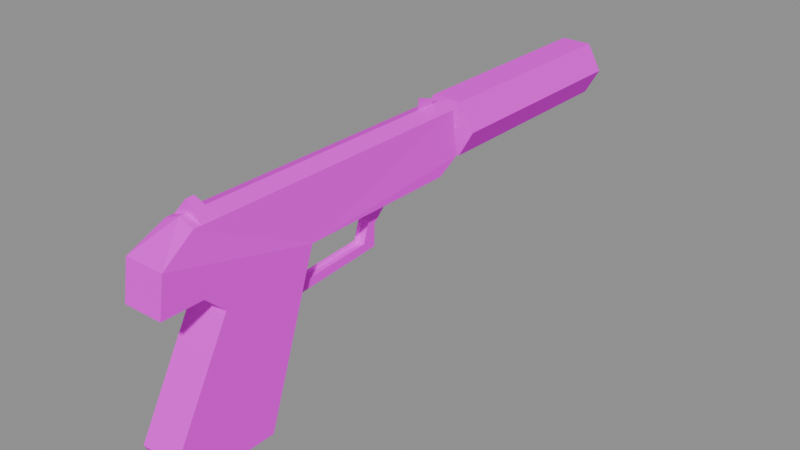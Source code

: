 # Source: recovered_gun_hkp9s.blend  (saved by Blender 4.5.92; exported with 4.5.12 LTS)
import bpy
from mathutils import Matrix  # noqa: F401  (used for matrix-valued properties, if any)

bpy.ops.wm.read_factory_settings(use_empty=True)
scene = bpy.context.scene
scene.name = 'Scene'

# ---- images (referenced by path relative to the original .blend; pixels are not part of the script)
import os
ASSET_DIR = os.environ.get("B2B_ASSET_DIR", "")  # directory of the original .blend (textures are referenced by path, not embedded)
HERE = os.path.dirname(os.path.abspath(__file__))  # packed textures are extracted next to this script under _unpacked/

def load_image(name, relpath, width, height, colorspace="sRGB"):
    """Load a texture the original file referenced (path relative to the .blend, or extracted next to this script)."""
    p = next((c for c in (os.path.join(HERE, relpath), os.path.join(ASSET_DIR, relpath)) if relpath and os.path.exists(c)), "")
    if p:
        img = bpy.data.images.load(p, check_existing=True)
        img.name = name
    else:  # same state as the original file: an image datablock whose file is absent (Cycles renders it pink)
        img = bpy.data.images.new(name, width, height)
        img.source = "FILE"
        img.filepath = "//" + (relpath or name)
    img.colorspace_settings.name = colorspace
    return img
img_b4265223f0_p9s_tif_png = load_image('b4265223f0_p9s.tif.png', 'textures/recovered_weapons/b4265223f0_p9s.tif.png', 1024, 1024, 'sRGB')

# ---- materials (node trees are filled in below, after node groups)
mat_p9s_tif = bpy.data.materials.new('p9s.tif')

# ---- material node trees
mat_p9s_tif.use_nodes = True; mat_p9s_tif.node_tree.nodes.clear()
_N = mat_p9s_tif.node_tree.nodes; _L = mat_p9s_tif.node_tree.links
n0 = _N.new('ShaderNodeBsdfPrincipled'); n0.name = 'Principled BSDF'; n0.location = (-200, 100)
n0.inputs[2].default_value = 0.9
n0.inputs[13].default_value = 0.1
n1 = _N.new('ShaderNodeOutputMaterial'); n1.name = 'Material Output'; n1.location = (200, 100)
n2 = _N.new('ShaderNodeTexImage'); n2.name = 'Image Texture'; n2.location = (0, 0)
n2.image = img_b4265223f0_p9s_tif_png
_L.new(n0.outputs[0], n1.inputs[0])
_L.new(n2.outputs[0], n0.inputs[0])
n1.is_active_output = True

# ---- meshes
me_gun_b4265223f024 = bpy.data.meshes.new('Gun_b4265223f024')
me_gun_b4265223f024.from_pydata([(0.004279, 0.05091, 0.01428), (0.004279, 0.03386, -0.01664), (-0.004268, 0.03386, -0.01664), (0.004279, 0.05091, 0.01428), (-0.004268, 0.03386, -0.01664), (-0.004268, 0.05091, 0.01428), (0.004279, -0.03926, -0.02158), (-0.004268, -0.03926, -0.02158), (-0.004268, 0.03386, -0.01664), (0.004279, -0.03926, -0.02158), (-0.004268, 0.03386, -0.01664), (0.004279, 0.03386, -0.01664), (-0.004268, -0.02608, -0.01767), (-0.004268, 0.03224, -0.01395), (-0.004268, 0.04258, -0.01974), (-0.004268, -0.02608, -0.01767), (-0.004268, 0.04258, -0.01974), (-0.004268, -0.04057, -0.02536), (-0.004268, 0.03224, -0.01395), (-0.004268, 0.04299, -0.00278), (-0.004268, 0.04258, -0.01974), (-0.004268, 0.03224, -0.01395), (-0.004268, 0.04109, 0.01428), (-0.004268, 0.04299, -0.00278), (-0.004268, 0.04109, 0.01428), (-0.004268, 0.06134, 0.01428), (-0.004268, 0.04299, -0.00278), (-0.004268, -0.03349, -0.004875), (-0.004268, -0.02608, -0.01767), (-0.004268, -0.04057, -0.02536), (0.004279, 0.04299, -0.00278), (0.004279, 0.06134, 0.01428), (0.004279, 0.04109, 0.01428), (0.004279, 0.04299, -0.00278), (0.004279, 0.04109, 0.01428), (0.004279, 0.03224, -0.01395), (0.004279, 0.04258, -0.01974), (0.004279, 0.04299, -0.00278), (0.004279, 0.03224, -0.01395), (0.004279, -0.04057, -0.02536), (0.004279, 0.04258, -0.01974), (0.004279, 0.03224, -0.01395), (0.004279, -0.04057, -0.02536), (0.004279, 0.03224, -0.01395), (0.004279, -0.02608, -0.01767), (0.004279, -0.04057, -0.02536), (0.004279, -0.02608, -0.01767), (0.004279, -0.03349, -0.004875), (0.0002461, 0.1082, 0.06092), (0.0002461, 0.0937, 0.0699), (0.0002461, 0.09232, 0.06092), (0.0002461, 0.1082, 0.06092), (0.0002461, 0.1075, 0.06541), (0.0002461, 0.0937, 0.0699), (0.0002461, 0.126, 0.04858), (0.0002461, 0.1162, 0.04858), (0.0002461, 0.1162, 0.0329), (0.0002461, 0.126, 0.04858), (0.0002461, 0.1162, 0.0329), (0.0002461, 0.126, 0.0329), (-0.007593, 0.1162, 0.04074), (0.008089, 0.1162, 0.04074), (0.008089, 0.126, 0.04074), (-0.007593, 0.1162, 0.04074), (0.008089, 0.126, 0.04074), (-0.007593, 0.126, 0.04074), (0.01515, -0.06809, -0.1049), (0.01515, -0.144, -0.08321), (0.01515, -0.1333, -0.1053), (0.01515, -0.02686, 0.01428), (0.01515, -0.1132, 0.01428), (0.01515, -0.09803, 0.0001143), (0.01515, -0.02686, 0.01428), (0.01515, -0.09803, 0.0001143), (0.01515, -0.144, -0.08321), (0.01515, -0.02686, 0.01428), (0.01515, -0.144, -0.08321), (0.01515, -0.06809, -0.1049), (0.01515, -0.06809, -0.1049), (0.01515, -0.1333, -0.1053), (-0.01513, -0.1333, -0.1053), (0.01515, -0.06809, -0.1049), (-0.01513, -0.1333, -0.1053), (-0.01513, -0.06809, -0.1049), (0.01515, -0.1333, -0.1053), (0.01515, -0.144, -0.08321), (-0.01513, -0.144, -0.08321), (0.01515, -0.1333, -0.1053), (-0.01513, -0.144, -0.08321), (-0.01513, -0.1333, -0.1053), (0.01515, -0.09803, 0.0001143), (0.01515, -0.1132, 0.01428), (-0.01513, -0.1132, 0.01428), (0.01515, -0.09803, 0.0001143), (-0.01513, -0.1132, 0.01428), (-0.01513, -0.09803, 0.0001143), (0.0002461, 0.1169, 0.06137), (0.0002461, -0.1132, 0.06145), (0.01146, -0.1132, 0.05714), (0.0002461, 0.1169, 0.06137), (0.01146, -0.1132, 0.05714), (0.01146, 0.1169, 0.05707), (0.01515, -0.02686, 0.01428), (0.01515, -0.06809, -0.1049), (-0.01513, -0.06809, -0.1049), (0.01515, -0.02686, 0.01428), (-0.01513, -0.06809, -0.1049), (-0.01513, -0.02686, 0.01428), (-0.01513, -0.09803, 0.0001143), (-0.01513, -0.144, -0.08321), (0.01515, -0.144, -0.08321), (-0.01513, -0.09803, 0.0001143), (0.01515, -0.144, -0.08321), (0.01515, -0.09803, 0.0001143), (0.01515, -0.02686, 0.01428), (-0.01513, -0.02686, 0.01428), (-0.01513, 0.09923, 0.01428), (0.01515, -0.02686, 0.01428), (-0.01513, 0.09923, 0.01428), (0.01515, 0.09923, 0.01428), (0.01515, 0.1169, 0.02388), (0.01515, -0.02686, 0.01428), (0.01515, 0.09923, 0.01428), (0.01515, 0.09923, 0.01428), (-0.01513, 0.09923, 0.01428), (-0.01513, 0.1169, 0.02388), (0.01515, 0.09923, 0.01428), (-0.01513, 0.1169, 0.02388), (0.01515, 0.1169, 0.02388), (0.01146, -0.1132, 0.05714), (0.01515, -0.1395, 0.04242), (0.01515, -0.02686, 0.01428), (-0.01144, 0.1169, 0.05707), (-0.01144, -0.1132, 0.05714), (0.0002461, -0.1132, 0.06145), (-0.01144, 0.1169, 0.05707), (0.0002461, -0.1132, 0.06145), (0.0002461, 0.1169, 0.06137), (0.01118, -0.1074, 0.05714), (0.01118, -0.09436, 0.05714), (4.4e-06, -0.1012, 0.0699), (0.01118, -0.1074, 0.05714), (4.4e-06, -0.1012, 0.0699), (4.4e-06, -0.1074, 0.0699), (0.01118, -0.1074, 0.05714), (4.4e-06, -0.1074, 0.0699), (-0.01119, -0.1074, 0.05714), (4.4e-06, -0.1012, 0.0699), (0.01118, -0.09436, 0.05714), (-0.01116, -0.09436, 0.05714), (0.01515, -0.02686, 0.01428), (0.01515, -0.1395, 0.04242), (0.01515, -0.144, 0.01428), (0.01146, 0.1169, 0.05707), (0.01146, -0.1132, 0.05714), (0.01515, -0.02686, 0.01428), (0.01146, 0.1169, 0.05707), (0.01515, -0.02686, 0.01428), (0.01515, 0.1169, 0.02388), (0.01515, -0.144, 0.01428), (-0.01513, -0.1132, 0.01428), (0.01515, -0.1132, 0.01428), (0.01515, -0.144, 0.01428), (-0.01513, -0.144, 0.01428), (-0.01513, -0.1132, 0.01428), (0.01515, -0.144, 0.01428), (-0.01513, -0.1395, 0.04242), (-0.01513, -0.144, 0.01428), (0.01515, -0.144, 0.01428), (0.01515, -0.1395, 0.04242), (-0.01513, -0.1395, 0.04242), (0.0002461, -0.1132, 0.06145), (-0.01513, -0.1395, 0.04242), (0.01515, -0.1395, 0.04242), (0.01146, -0.1132, 0.05714), (0.0002461, -0.1132, 0.06145), (0.01515, -0.1395, 0.04242), (-0.01144, -0.1132, 0.05714), (-0.01513, -0.1395, 0.04242), (0.0002461, -0.1132, 0.06145), (-0.01144, 0.1169, 0.05707), (0.01515, 0.1169, 0.02388), (-0.01513, 0.1169, 0.02388), (-0.01144, 0.1169, 0.05707), (0.01146, 0.1169, 0.05707), (0.01515, 0.1169, 0.02388), (0.0002461, 0.1169, 0.06137), (0.01146, 0.1169, 0.05707), (-0.01144, 0.1169, 0.05707), (-0.01142, 0.1247, 0.02086), (-0.02266, 0.1247, 0.04074), (-0.02266, 0.2924, 0.04074), (-0.01142, 0.1247, 0.02086), (-0.02266, 0.2924, 0.04074), (-0.01142, 0.2924, 0.02086), (0.01192, 0.1247, 0.02086), (-0.01142, 0.1247, 0.02086), (-0.01142, 0.2924, 0.02086), (0.01192, 0.1247, 0.02086), (-0.01142, 0.2924, 0.02086), (0.01192, 0.2924, 0.02086), (0.02316, 0.1247, 0.04074), (0.01192, 0.1247, 0.02086), (0.01192, 0.2924, 0.02086), (0.02316, 0.1247, 0.04074), (0.01192, 0.2924, 0.02086), (0.02316, 0.2924, 0.04074), (0.01192, 0.1247, 0.06063), (0.02316, 0.1247, 0.04074), (0.02316, 0.2924, 0.04074), (0.01192, 0.1247, 0.06063), (0.02316, 0.2924, 0.04074), (0.01192, 0.2924, 0.06063), (-0.01142, 0.1247, 0.06063), (0.01192, 0.1247, 0.06063), (0.01192, 0.2924, 0.06063), (-0.01142, 0.1247, 0.06063), (0.01192, 0.2924, 0.06063), (-0.01142, 0.2924, 0.06063), (-0.02266, 0.1247, 0.04074), (-0.01142, 0.1247, 0.06063), (-0.01142, 0.2924, 0.06063), (-0.02266, 0.1247, 0.04074), (-0.01142, 0.2924, 0.06063), (-0.02266, 0.2924, 0.04074), (0.02316, 0.2924, 0.04074), (-0.02266, 0.2924, 0.04074), (-0.01142, 0.2924, 0.06063), (0.02316, 0.2924, 0.04074), (-0.01142, 0.2924, 0.06063), (0.01192, 0.2924, 0.06063), (0.01192, 0.2924, 0.02086), (-0.01142, 0.2924, 0.02086), (-0.02266, 0.2924, 0.04074), (0.01192, 0.2924, 0.02086), (-0.02266, 0.2924, 0.04074), (0.02316, 0.2924, 0.04074), (-0.01513, 0.09923, 0.01428), (-0.01513, -0.02685, 0.01428), (-0.01513, 0.1168, 0.02387), (-0.01513, 0.1168, 0.02387), (-0.01513, -0.02685, 0.01428), (-0.01144, 0.1168, 0.05706), (-0.01513, -0.02685, 0.01428), (-0.01144, -0.1132, 0.05714), (-0.01144, 0.1168, 0.05706), (-0.01513, -0.02685, 0.01428), (-0.01513, -0.1395, 0.04243), (-0.01144, -0.1132, 0.05714), (-0.01513, -0.144, 0.01428), (-0.01513, -0.1395, 0.04243), (-0.01513, -0.02685, 0.01428), (-0.01513, -0.09803, 0.000116), (-0.01513, -0.1132, 0.01428), (-0.01513, -0.02685, 0.01428), (-0.01513, -0.144, -0.0832), (-0.01513, -0.09803, 0.000116), (-0.01513, -0.02685, 0.01428), (-0.01513, -0.1333, -0.1052), (-0.01513, -0.144, -0.0832), (-0.01513, -0.06808, -0.1049), (-0.01513, -0.06808, -0.1049), (-0.01513, -0.144, -0.0832), (-0.01513, -0.02685, 0.01428), (8.9e-06, -0.1074, 0.0699), (8.9e-06, -0.1012, 0.0699), (-0.01118, -0.1074, 0.05714), (8.9e-06, -0.1012, 0.0699), (-0.01116, -0.09436, 0.05714), (-0.01118, -0.1074, 0.05714), (0.01192, 0.1247, 0.06063), (-0.01142, 0.1247, 0.06063), (0.02316, 0.1247, 0.04074), (-0.01142, 0.1247, 0.06063), (-0.02266, 0.1247, 0.04074), (0.02316, 0.1247, 0.04074), (0.02316, 0.1247, 0.04074), (-0.02266, 0.1247, 0.04074), (0.01192, 0.1247, 0.02086), (-0.02266, 0.1247, 0.04074), (-0.01142, 0.1247, 0.02086), (0.01192, 0.1247, 0.02086)], [], [(0, 1, 2), (3, 4, 5), (6, 7, 8), (9, 10, 11), (12, 13, 14), (15, 16, 17), (18, 19, 20), (21, 22, 23), (24, 25, 26), (27, 28, 29), (30, 31, 32), (33, 34, 35), (36, 37, 38), (39, 40, 41), (42, 43, 44), (45, 46, 47), (48, 49, 50), (51, 52, 53), (54, 55, 56), (57, 58, 59), (60, 61, 62), (63, 64, 65), (66, 67, 68), (69, 70, 71), (72, 73, 74), (75, 76, 77), (78, 79, 80), (81, 82, 83), (84, 85, 86), (87, 88, 89), (90, 91, 92), (93, 94, 95), (96, 97, 98), (99, 100, 101), (102, 103, 104), (105, 106, 107), (108, 109, 110), (111, 112, 113), (114, 115, 116), (117, 118, 119), (120, 121, 122), (123, 124, 125), (126, 127, 128), (129, 130, 131), (132, 133, 134), (135, 136, 137), (138, 139, 140), (141, 142, 143), (144, 145, 146), (147, 148, 149), (150, 151, 152), (153, 154, 155), (156, 157, 158), (159, 160, 161), (162, 163, 164), (165, 166, 167), (168, 169, 170), (171, 172, 173), (174, 175, 176), (177, 178, 179), (180, 181, 182), (183, 184, 185), (186, 187, 188), (189, 190, 191), (192, 193, 194), (195, 196, 197), (198, 199, 200), (201, 202, 203), (204, 205, 206), (207, 208, 209), (210, 211, 212), (213, 214, 215), (216, 217, 218), (219, 220, 221), (222, 223, 224), (225, 226, 227), (228, 229, 230), (231, 232, 233), (234, 235, 236), (237, 238, 239), (240, 241, 242), (243, 244, 245), (246, 247, 248), (249, 250, 251), (252, 253, 254), (255, 256, 257), (258, 259, 260), (261, 262, 263), (264, 265, 266), (267, 268, 269), (270, 271, 272), (273, 274, 275), (276, 277, 278), (279, 280, 281)])
_uv = me_gun_b4265223f024.uv_layers.new(name='UVMap')
_uv.uv.foreach_set('vector', [0.8657, 0.05102, 0.6799, 0.05102, 0.6799, 0.08472, 0.8657, 0.05102, 0.6799, 0.08472, 0.8657, 0.08472, 0.6665, 0.06299, 0.6665, 0.08716, 0.9194, 0.08716, 0.6665, 0.06299, 0.9194, 0.08716, 0.9194, 0.06299, 0.4302, 0.5032, 0.6663, 0.4861, 0.7051, 0.5127, 0.4302, 0.5032, 0.7051, 0.5127, 0.3755, 0.5396, 0.6663, 0.4861, 0.7068, 0.4231, 0.7051, 0.5127, 0.6663, 0.4861, 0.7, 0.3049, 0.7068, 0.4231, 0.7, 0.3049, 0.7761, 0.3054, 0.7068, 0.4231, 0.4026, 0.4302, 0.4302, 0.5032, 0.3755, 0.5396, 0.7068, 0.4231, 0.7761, 0.3054, 0.7, 0.3049, 0.7068, 0.4231, 0.7, 0.3049, 0.6663, 0.4861, 0.7051, 0.5127, 0.7068, 0.4231, 0.6663, 0.4861, 0.3755, 0.5396, 0.7051, 0.5127, 0.6663, 0.4861, 0.3755, 0.5396, 0.6663, 0.4861, 0.4302, 0.5032, 0.3755, 0.5396, 0.4302, 0.5032, 0.4026, 0.4302, 0.9517, 0.052, 0.9211, 0.02588, 0.9158, 0.052, 0.9517, 0.052, 0.9492, 0.03052, 0.9211, 0.02588, 0.9988, 0.0835, 0.9722, 0.08325, 0.9722, 0.1936, 0.9988, 0.0835, 0.9722, 0.1936, 0.9985, 0.1938, 0.9775, 0.1123, 0.9775, 0.1873, 0.9995, 0.1873, 0.9775, 0.1123, 0.9995, 0.1873, 0.9995, 0.1123, 0.2551, 1.958, 0.0, 1.854, 0.02051, 1.958, 0.4124, 1.303, 0.1304, 1.305, 0.1575, 1.401, 0.4124, 1.303, 0.1575, 1.401, 0.0, 1.854, 0.4124, 1.303, 0.0, 1.854, 0.2551, 1.958, 0.2175, 1.888, 0.3167, 1.498, 0.1423, 1.498, 0.2175, 1.888, 0.1423, 1.498, 0.04321, 1.888, 0.2388, 1.956, 0.2468, 1.853, 0.05444, 1.853, 0.2388, 1.956, 0.05444, 1.853, 0.04639, 1.956, 0.3521, 1.417, 0.3926, 1.318, 0.2002, 1.318, 0.3521, 1.417, 0.2002, 1.318, 0.1597, 1.417, 0.9788, 1.903, 0.3362, 1.903, 0.3362, 1.967, 0.9788, 1.903, 0.3362, 1.967, 0.9788, 1.967, 0.2524, 1.324, 0.1152, 1.867, 0.2073, 1.867, 0.2524, 1.324, 0.2073, 1.867, 0.3447, 1.324, 0.1597, 1.417, 0.05444, 1.853, 0.2468, 1.853, 0.1597, 1.417, 0.2468, 1.853, 0.3521, 1.417, 0.2917, 1.136, 0.2917, 1.204, 0.7832, 1.204, 0.2917, 1.136, 0.7832, 1.204, 0.7832, 1.136, 0.9722, 1.252, 0.4124, 1.303, 0.908, 1.306, 0.7849, 1.599, 0.9641, 1.599, 0.9641, 1.509, 0.7849, 1.599, 0.9641, 1.509, 0.7849, 1.509, 0.1204, 1.042, 0.03198, 1.132, 0.4124, 1.303, 0.9788, 1.836, 0.3362, 1.836, 0.3362, 1.903, 0.9788, 1.836, 0.3362, 1.903, 0.9788, 1.903, 0.1533, 1.042, 0.2021, 1.042, 0.1765, 0.9956, 0.1533, 1.042, 0.1765, 0.9956, 0.1536, 0.9954, 0.2222, 1.212, 0.1514, 1.135, 0.08032, 1.212, 0.1511, 1.132, 0.07764, 1.218, 0.2283, 1.218, 0.4124, 1.303, 0.03198, 1.132, 0.03247, 1.302, 0.9722, 1.042, 0.1204, 1.042, 0.4124, 1.303, 0.9722, 1.042, 0.4124, 1.303, 0.9722, 1.252, 0.2751, 1.678, 0.04688, 1.861, 0.2261, 1.861, 0.2751, 1.678, 0.0957, 1.678, 0.04688, 1.861, 0.3926, 1.318, 0.3093, 1.101, 0.2002, 1.318, 0.3926, 1.318, 0.502, 1.101, 0.3093, 1.101, 0.1738, 1.034, 0.08423, 1.147, 0.2686, 1.147, 0.2451, 1.061, 0.1738, 1.034, 0.2686, 1.147, 0.1077, 1.061, 0.08423, 1.147, 0.1738, 1.034, 0.9355, 1.359, 0.7849, 1.509, 0.9641, 1.509, 0.9355, 1.359, 0.811, 1.359, 0.7849, 1.509, 0.8765, 1.332, 0.811, 1.359, 0.9355, 1.359, 0.3845, 0.6353, 0.3845, 0.7104, 0.9622, 0.7104, 0.3845, 0.6353, 0.9622, 0.7104, 0.9622, 0.6353, 0.3845, 0.7104, 0.3845, 0.7908, 0.9622, 0.7908, 0.3845, 0.7104, 0.9622, 0.7908, 0.9622, 0.7104, 0.3845, 0.6353, 0.3845, 0.7104, 0.9622, 0.7104, 0.3845, 0.6353, 0.9622, 0.7104, 0.9622, 0.6353, 0.3845, 0.7104, 0.3845, 0.6353, 0.9622, 0.6353, 0.3845, 0.7104, 0.9622, 0.6353, 0.9622, 0.7104, 0.3845, 0.7908, 0.3845, 0.7104, 0.9622, 0.7104, 0.3845, 0.7908, 0.9622, 0.7104, 0.9622, 0.7908, 0.3845, 0.7104, 0.3845, 0.7908, 0.9622, 0.7908, 0.3845, 0.7104, 0.9622, 0.7908, 0.9622, 0.7104, 0.752, 0.4331, 0.9998, 0.4331, 0.9534, 0.3306, 0.752, 0.4331, 0.9534, 0.3306, 0.7935, 0.3306, 0.7935, 0.5344, 0.9534, 0.5344, 0.9998, 0.4331, 0.7935, 0.5344, 0.9998, 0.4331, 0.752, 0.4331, 0.908, 0.3066, 0.4124, 0.303, 0.9722, 0.2524, 0.9722, 0.2524, 0.4124, 0.303, 0.9722, 0.04175, 0.4124, 0.303, 0.1204, 0.04175, 0.9722, 0.04175, 0.4124, 0.303, 0.03198, 0.1318, 0.1204, 0.04175, 0.03247, 0.3022, 0.03198, 0.1318, 0.4124, 0.303, 0.1575, 0.4011, 0.1304, 0.3049, 0.4124, 0.303, 0.0, 0.8542, 0.1575, 0.4011, 0.4124, 0.303, 0.02051, 0.9578, 0.0, 0.8542, 0.2551, 0.9578, 0.2551, 0.9578, 0.0, 0.8542, 0.4124, 0.303, 0.1536, 0.9954, 0.1765, 0.9956, 0.1533, 1.042, 0.1765, 0.9956, 0.2021, 1.042, 0.1533, 1.042, 0.7935, 0.3306, 0.9534, 0.3306, 0.752, 0.4331, 0.9534, 0.3306, 0.9998, 0.4331, 0.752, 0.4331, 0.752, 0.4331, 0.9998, 0.4331, 0.7935, 0.5344, 0.9998, 0.4331, 0.9534, 0.5344, 0.7935, 0.5344])
me_gun_b4265223f024.materials.append(mat_p9s_tif)
me_gun_b4265223f024.update()

# ---- objects
ob_gun_b4265223f024 = bpy.data.objects.new('Gun_b4265223f024', me_gun_b4265223f024)
ob_muzzle = bpy.data.objects.new('Muzzle', None)

# ---- transforms, parenting, visibility, modifiers, constraints
ob_gun_b4265223f024.location = (0.0, 0.0, 0.0)
ob_muzzle.location = (0.0, 0.3515, 0.04681)

# ---- collection membership
scene.collection.objects.link(ob_gun_b4265223f024)
scene.collection.objects.link(ob_muzzle)

# ---- scene / render settings (as saved in the file)
scene.frame_start = 1; scene.frame_end = 250; scene.frame_set(1)
scene.render.engine = 'BLENDER_EEVEE_NEXT'
bpy.context.view_layer.update()

# ---- added for rendering (the .blend has no active camera and no usable light): camera, sun + grey world if the file has none
cam_auto = bpy.data.cameras.new('AutoCamera')
cam_auto.lens = 50.0
cam_auto.sensor_width = 36.0
cam_auto.clip_end = 1000.0
ob_auto_camera = bpy.data.objects.new('AutoCamera', cam_auto)
scene.collection.objects.link(ob_auto_camera)
ob_auto_camera.location = (0.437411, -0.450383, 0.332056)
ob_auto_camera.rotation_euler = (1.09748, -7.21219e-08, 0.694738)
scene.camera = ob_auto_camera
light_auto_sun = bpy.data.lights.new('AutoSun', 'SUN')
light_auto_sun.energy = 3.0
light_auto_sun.angle = 0.0523599
ob_auto_sun = bpy.data.objects.new('AutoSun', light_auto_sun)
scene.collection.objects.link(ob_auto_sun)
ob_auto_sun.rotation_euler = (0.872665, 0.174533, 0.523599)
if scene.world is None:
    world_auto = bpy.data.worlds.new('AutoWorld')
    world_auto.color = (0.3, 0.3, 0.3)
    scene.world = world_auto
bpy.context.view_layer.update()
